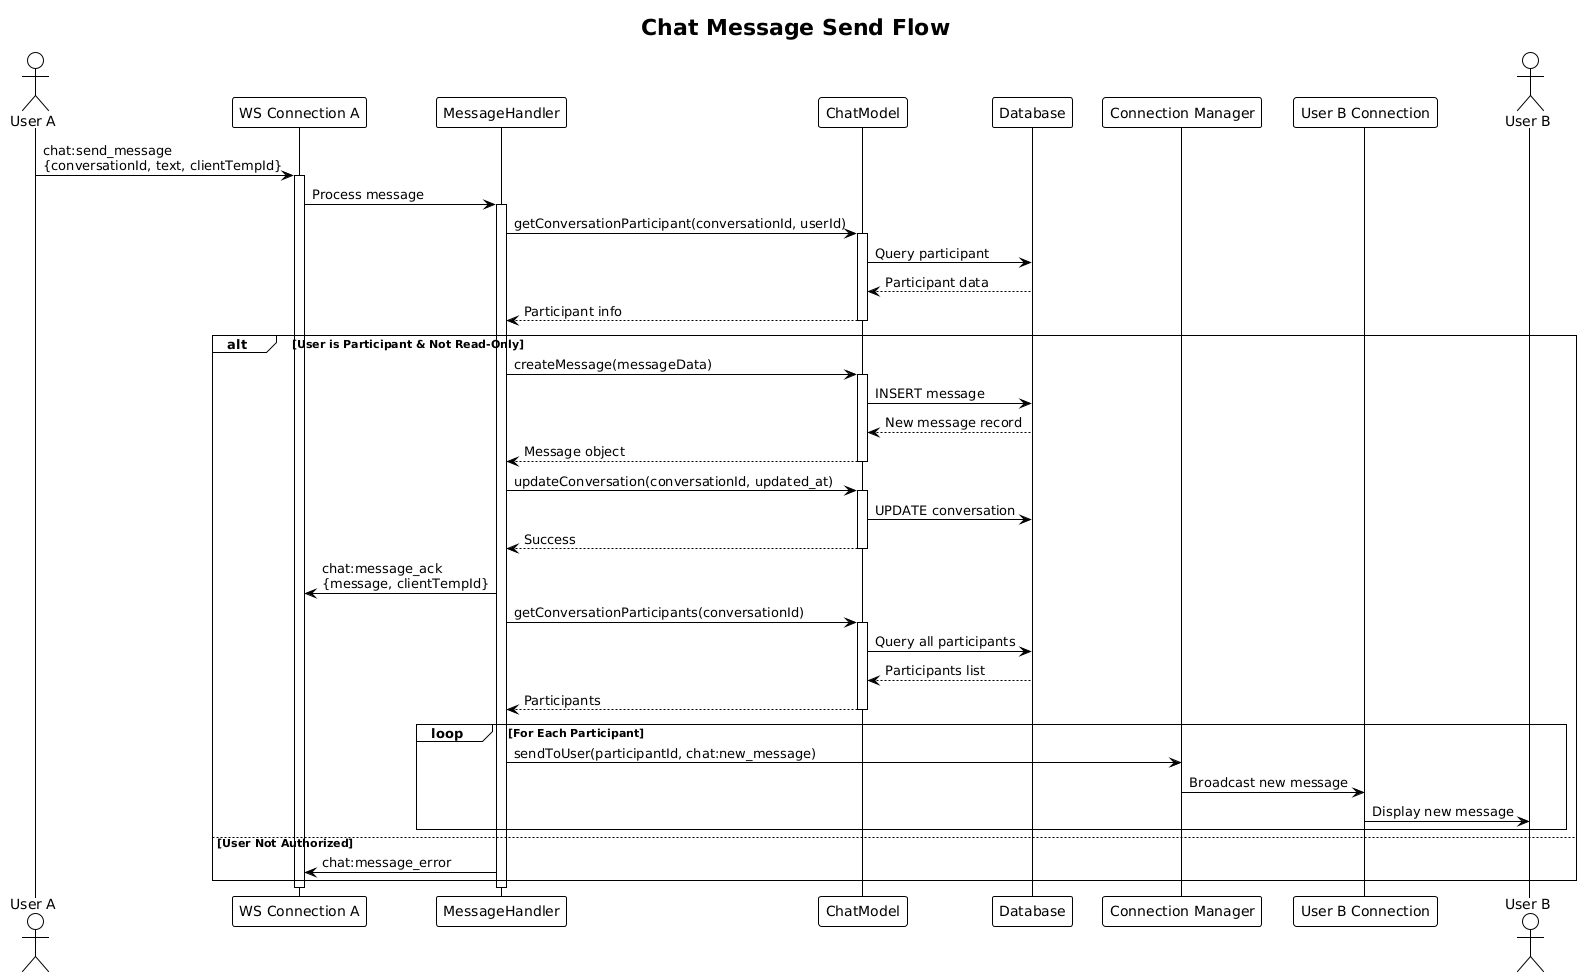

The diagram above was rendered by PlantUML. Its source (embedded in the PNG):
@startuml
!theme plain
title Chat Message Send Flow

actor "User A" as UA
participant "WS Connection A" as WSA
participant MessageHandler
participant ChatModel
participant Database
participant "Connection Manager" as CM
participant "User B Connection" as WSB
actor "User B" as UB

UA -> WSA : chat:send_message\n{conversationId, text, clientTempId}
activate WSA

WSA -> MessageHandler : Process message
activate MessageHandler

MessageHandler -> ChatModel : getConversationParticipant(conversationId, userId)
activate ChatModel
ChatModel -> Database : Query participant
Database --> ChatModel : Participant data
ChatModel --> MessageHandler : Participant info
deactivate ChatModel

alt User is Participant & Not Read-Only
    MessageHandler -> ChatModel : createMessage(messageData)
    activate ChatModel
    ChatModel -> Database : INSERT message
    Database --> ChatModel : New message record
    ChatModel --> MessageHandler : Message object
    deactivate ChatModel
    
    MessageHandler -> ChatModel : updateConversation(conversationId, updated_at)
    activate ChatModel
    ChatModel -> Database : UPDATE conversation
    ChatModel --> MessageHandler : Success
    deactivate ChatModel
    
    MessageHandler -> WSA : chat:message_ack\n{message, clientTempId}
    
    MessageHandler -> ChatModel : getConversationParticipants(conversationId)
    activate ChatModel
    ChatModel -> Database : Query all participants
    Database --> ChatModel : Participants list
    ChatModel --> MessageHandler : Participants
    deactivate ChatModel
    
    loop For Each Participant
        MessageHandler -> CM : sendToUser(participantId, chat:new_message)
        CM -> WSB : Broadcast new message
        WSB -> UB : Display new message
    end
    
else User Not Authorized
    MessageHandler -> WSA : chat:message_error
end

deactivate MessageHandler
deactivate WSA
@enduml